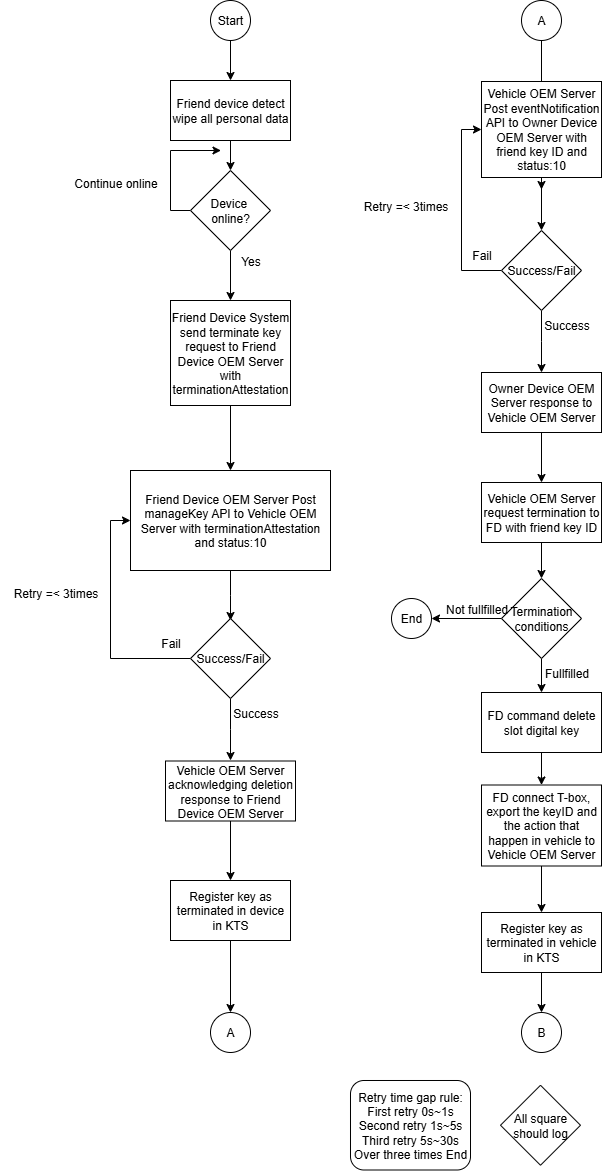

The diagram above was exported from draw.io. Its source (the exported page's mxGraphModel, read from the mxfile embedded in the PNG):
<mxGraphModel dx="1244" dy="699" grid="1" gridSize="10" guides="1" tooltips="1" connect="1" arrows="1" fold="1" page="1" pageScale="1" pageWidth="4681" pageHeight="3300" math="0" shadow="0">
  <root>
    <mxCell id="0" />
    <mxCell id="1" parent="0" />
    <mxCell id="4N5Usi30BFEum_ex3qtk-1" style="edgeStyle=orthogonalEdgeStyle;rounded=0;orthogonalLoop=1;jettySize=auto;html=1;exitX=0.5;exitY=1;exitDx=0;exitDy=0;entryX=0.5;entryY=0;entryDx=0;entryDy=0;" edge="1" parent="1" source="4N5Usi30BFEum_ex3qtk-2" target="4N5Usi30BFEum_ex3qtk-20">
      <mxGeometry relative="1" as="geometry">
        <mxPoint x="420" y="190" as="targetPoint" />
      </mxGeometry>
    </mxCell>
    <mxCell id="4N5Usi30BFEum_ex3qtk-2" value="Start" style="ellipse;whiteSpace=wrap;html=1;aspect=fixed;" vertex="1" parent="1">
      <mxGeometry x="400" y="120" width="40" height="40" as="geometry" />
    </mxCell>
    <mxCell id="4N5Usi30BFEum_ex3qtk-4" value="Friend Device System send terminate key request to Friend Device OEM Server with terminationAttestation" style="rounded=0;whiteSpace=wrap;html=1;" vertex="1" parent="1">
      <mxGeometry x="360" y="420" width="120" height="105" as="geometry" />
    </mxCell>
    <mxCell id="4N5Usi30BFEum_ex3qtk-11" style="edgeStyle=orthogonalEdgeStyle;rounded=0;orthogonalLoop=1;jettySize=auto;html=1;exitX=0.5;exitY=1;exitDx=0;exitDy=0;entryX=0.5;entryY=0;entryDx=0;entryDy=0;" edge="1" parent="1" source="4N5Usi30BFEum_ex3qtk-4" target="4N5Usi30BFEum_ex3qtk-15">
      <mxGeometry relative="1" as="geometry">
        <mxPoint x="420" y="695" as="sourcePoint" />
      </mxGeometry>
    </mxCell>
    <mxCell id="4N5Usi30BFEum_ex3qtk-14" style="edgeStyle=orthogonalEdgeStyle;rounded=0;orthogonalLoop=1;jettySize=auto;html=1;exitX=0.5;exitY=1;exitDx=0;exitDy=0;" edge="1" parent="1" source="4N5Usi30BFEum_ex3qtk-15">
      <mxGeometry relative="1" as="geometry">
        <mxPoint x="420" y="740" as="targetPoint" />
      </mxGeometry>
    </mxCell>
    <mxCell id="4N5Usi30BFEum_ex3qtk-15" value="Friend Device OEM Server Post manageKey API to Vehicle OEM Server with terminationAttestation and status:10" style="rounded=0;whiteSpace=wrap;html=1;" vertex="1" parent="1">
      <mxGeometry x="320" y="590" width="200" height="100" as="geometry" />
    </mxCell>
    <mxCell id="4N5Usi30BFEum_ex3qtk-19" value="A" style="ellipse;whiteSpace=wrap;html=1;aspect=fixed;" vertex="1" parent="1">
      <mxGeometry x="400" y="1132" width="40" height="40" as="geometry" />
    </mxCell>
    <mxCell id="4N5Usi30BFEum_ex3qtk-60" style="edgeStyle=orthogonalEdgeStyle;rounded=0;orthogonalLoop=1;jettySize=auto;html=1;exitX=0.5;exitY=1;exitDx=0;exitDy=0;entryX=0.5;entryY=0;entryDx=0;entryDy=0;" edge="1" parent="1" source="4N5Usi30BFEum_ex3qtk-20" target="4N5Usi30BFEum_ex3qtk-59">
      <mxGeometry relative="1" as="geometry" />
    </mxCell>
    <mxCell id="4N5Usi30BFEum_ex3qtk-20" value="Friend device detect wipe all personal data" style="rounded=0;whiteSpace=wrap;html=1;" vertex="1" parent="1">
      <mxGeometry x="360" y="200" width="120" height="60" as="geometry" />
    </mxCell>
    <mxCell id="4N5Usi30BFEum_ex3qtk-21" style="edgeStyle=orthogonalEdgeStyle;rounded=0;orthogonalLoop=1;jettySize=auto;html=1;exitX=0;exitY=0.5;exitDx=0;exitDy=0;entryX=0;entryY=0.5;entryDx=0;entryDy=0;" edge="1" parent="1" source="4N5Usi30BFEum_ex3qtk-23" target="4N5Usi30BFEum_ex3qtk-15">
      <mxGeometry relative="1" as="geometry">
        <mxPoint x="360" y="639" as="targetPoint" />
      </mxGeometry>
    </mxCell>
    <mxCell id="4N5Usi30BFEum_ex3qtk-22" style="edgeStyle=orthogonalEdgeStyle;rounded=0;orthogonalLoop=1;jettySize=auto;html=1;exitX=0.5;exitY=1;exitDx=0;exitDy=0;" edge="1" parent="1" source="4N5Usi30BFEum_ex3qtk-23">
      <mxGeometry relative="1" as="geometry">
        <mxPoint x="420" y="880" as="targetPoint" />
      </mxGeometry>
    </mxCell>
    <mxCell id="4N5Usi30BFEum_ex3qtk-23" value="Success/Fail" style="rhombus;whiteSpace=wrap;html=1;" vertex="1" parent="1">
      <mxGeometry x="380" y="738" width="80" height="80" as="geometry" />
    </mxCell>
    <mxCell id="4N5Usi30BFEum_ex3qtk-24" value="Retry =&amp;lt; 3times" style="text;html=1;align=center;verticalAlign=middle;resizable=0;points=[];autosize=1;strokeColor=none;fillColor=none;" vertex="1" parent="1">
      <mxGeometry x="190" y="698" width="110" height="30" as="geometry" />
    </mxCell>
    <mxCell id="4N5Usi30BFEum_ex3qtk-25" value="Fail" style="text;html=1;align=center;verticalAlign=middle;resizable=0;points=[];autosize=1;strokeColor=none;fillColor=none;" vertex="1" parent="1">
      <mxGeometry x="340" y="748" width="40" height="30" as="geometry" />
    </mxCell>
    <mxCell id="4N5Usi30BFEum_ex3qtk-26" value="Success" style="text;html=1;align=center;verticalAlign=middle;resizable=0;points=[];autosize=1;strokeColor=none;fillColor=none;" vertex="1" parent="1">
      <mxGeometry x="410" y="818" width="70" height="30" as="geometry" />
    </mxCell>
    <mxCell id="4N5Usi30BFEum_ex3qtk-66" style="edgeStyle=orthogonalEdgeStyle;rounded=0;orthogonalLoop=1;jettySize=auto;html=1;exitX=0.5;exitY=1;exitDx=0;exitDy=0;entryX=0.5;entryY=0;entryDx=0;entryDy=0;" edge="1" parent="1" source="4N5Usi30BFEum_ex3qtk-27" target="4N5Usi30BFEum_ex3qtk-65">
      <mxGeometry relative="1" as="geometry" />
    </mxCell>
    <mxCell id="4N5Usi30BFEum_ex3qtk-27" value="Vehicle OEM Server acknowledging deletion response to Friend Device OEM Server" style="rounded=0;whiteSpace=wrap;html=1;" vertex="1" parent="1">
      <mxGeometry x="355" y="880.5" width="130" height="60" as="geometry" />
    </mxCell>
    <mxCell id="4N5Usi30BFEum_ex3qtk-29" value="A" style="ellipse;whiteSpace=wrap;html=1;aspect=fixed;" vertex="1" parent="1">
      <mxGeometry x="711" y="120" width="40" height="40" as="geometry" />
    </mxCell>
    <mxCell id="4N5Usi30BFEum_ex3qtk-30" style="edgeStyle=orthogonalEdgeStyle;rounded=0;orthogonalLoop=1;jettySize=auto;html=1;exitX=0.5;exitY=1;exitDx=0;exitDy=0;entryX=0.5;entryY=0;entryDx=0;entryDy=0;" edge="1" parent="1" source="4N5Usi30BFEum_ex3qtk-29">
      <mxGeometry relative="1" as="geometry">
        <mxPoint x="731" y="309" as="targetPoint" />
        <mxPoint x="731" y="261" as="sourcePoint" />
      </mxGeometry>
    </mxCell>
    <mxCell id="4N5Usi30BFEum_ex3qtk-32" value="B" style="ellipse;whiteSpace=wrap;html=1;aspect=fixed;" vertex="1" parent="1">
      <mxGeometry x="711" y="1132" width="40" height="40" as="geometry" />
    </mxCell>
    <mxCell id="4N5Usi30BFEum_ex3qtk-33" style="edgeStyle=orthogonalEdgeStyle;rounded=0;orthogonalLoop=1;jettySize=auto;html=1;exitX=0.5;exitY=1;exitDx=0;exitDy=0;entryX=0.5;entryY=0;entryDx=0;entryDy=0;" edge="1" parent="1" source="4N5Usi30BFEum_ex3qtk-34" target="4N5Usi30BFEum_ex3qtk-37">
      <mxGeometry relative="1" as="geometry" />
    </mxCell>
    <mxCell id="4N5Usi30BFEum_ex3qtk-34" value="Vehicle OEM Server Post eventNotification API to Owner Device OEM Server with friend key ID and status:10" style="rounded=0;whiteSpace=wrap;html=1;" vertex="1" parent="1">
      <mxGeometry x="671" y="201" width="120" height="96" as="geometry" />
    </mxCell>
    <mxCell id="4N5Usi30BFEum_ex3qtk-35" style="edgeStyle=orthogonalEdgeStyle;rounded=0;orthogonalLoop=1;jettySize=auto;html=1;exitX=0;exitY=0.5;exitDx=0;exitDy=0;entryX=0;entryY=0.5;entryDx=0;entryDy=0;" edge="1" parent="1" source="4N5Usi30BFEum_ex3qtk-37" target="4N5Usi30BFEum_ex3qtk-34">
      <mxGeometry relative="1" as="geometry">
        <mxPoint x="631" y="252" as="targetPoint" />
      </mxGeometry>
    </mxCell>
    <mxCell id="4N5Usi30BFEum_ex3qtk-36" style="edgeStyle=orthogonalEdgeStyle;rounded=0;orthogonalLoop=1;jettySize=auto;html=1;exitX=0.5;exitY=1;exitDx=0;exitDy=0;" edge="1" parent="1" source="4N5Usi30BFEum_ex3qtk-37">
      <mxGeometry relative="1" as="geometry">
        <mxPoint x="731" y="492" as="targetPoint" />
      </mxGeometry>
    </mxCell>
    <mxCell id="4N5Usi30BFEum_ex3qtk-37" value="Success/Fail" style="rhombus;whiteSpace=wrap;html=1;" vertex="1" parent="1">
      <mxGeometry x="691" y="350" width="80" height="80" as="geometry" />
    </mxCell>
    <mxCell id="4N5Usi30BFEum_ex3qtk-38" value="Retry =&amp;lt; 3times" style="text;html=1;align=center;verticalAlign=middle;resizable=0;points=[];autosize=1;strokeColor=none;fillColor=none;" vertex="1" parent="1">
      <mxGeometry x="540" y="311" width="110" height="30" as="geometry" />
    </mxCell>
    <mxCell id="4N5Usi30BFEum_ex3qtk-39" value="Fail" style="text;html=1;align=center;verticalAlign=middle;resizable=0;points=[];autosize=1;strokeColor=none;fillColor=none;" vertex="1" parent="1">
      <mxGeometry x="651" y="360" width="40" height="30" as="geometry" />
    </mxCell>
    <mxCell id="4N5Usi30BFEum_ex3qtk-40" value="Success" style="text;html=1;align=center;verticalAlign=middle;resizable=0;points=[];autosize=1;strokeColor=none;fillColor=none;" vertex="1" parent="1">
      <mxGeometry x="721" y="430" width="70" height="30" as="geometry" />
    </mxCell>
    <mxCell id="4N5Usi30BFEum_ex3qtk-41" style="edgeStyle=orthogonalEdgeStyle;rounded=0;orthogonalLoop=1;jettySize=auto;html=1;exitX=0.5;exitY=1;exitDx=0;exitDy=0;entryX=0.5;entryY=0;entryDx=0;entryDy=0;" edge="1" parent="1" source="4N5Usi30BFEum_ex3qtk-42" target="4N5Usi30BFEum_ex3qtk-54">
      <mxGeometry relative="1" as="geometry" />
    </mxCell>
    <mxCell id="4N5Usi30BFEum_ex3qtk-42" value="Owner Device OEM Server response to Vehicle OEM Server" style="rounded=0;whiteSpace=wrap;html=1;" vertex="1" parent="1">
      <mxGeometry x="671" y="492" width="120" height="60" as="geometry" />
    </mxCell>
    <mxCell id="4N5Usi30BFEum_ex3qtk-43" style="edgeStyle=orthogonalEdgeStyle;rounded=0;orthogonalLoop=1;jettySize=auto;html=1;exitX=0;exitY=0.5;exitDx=0;exitDy=0;entryX=1;entryY=0.5;entryDx=0;entryDy=0;" edge="1" parent="1" source="4N5Usi30BFEum_ex3qtk-45" target="4N5Usi30BFEum_ex3qtk-46">
      <mxGeometry relative="1" as="geometry" />
    </mxCell>
    <mxCell id="4N5Usi30BFEum_ex3qtk-44" style="edgeStyle=orthogonalEdgeStyle;rounded=0;orthogonalLoop=1;jettySize=auto;html=1;exitX=0.5;exitY=1;exitDx=0;exitDy=0;entryX=0.5;entryY=0;entryDx=0;entryDy=0;" edge="1" parent="1" source="4N5Usi30BFEum_ex3qtk-45" target="4N5Usi30BFEum_ex3qtk-49">
      <mxGeometry relative="1" as="geometry" />
    </mxCell>
    <mxCell id="4N5Usi30BFEum_ex3qtk-45" value="Termination conditions" style="rhombus;whiteSpace=wrap;html=1;" vertex="1" parent="1">
      <mxGeometry x="691" y="698" width="80" height="80" as="geometry" />
    </mxCell>
    <mxCell id="4N5Usi30BFEum_ex3qtk-46" value="End" style="ellipse;whiteSpace=wrap;html=1;aspect=fixed;" vertex="1" parent="1">
      <mxGeometry x="581" y="718" width="40" height="40" as="geometry" />
    </mxCell>
    <mxCell id="4N5Usi30BFEum_ex3qtk-47" value="Not fullfilled" style="text;html=1;align=center;verticalAlign=middle;resizable=0;points=[];autosize=1;strokeColor=none;fillColor=none;" vertex="1" parent="1">
      <mxGeometry x="621" y="714" width="90" height="30" as="geometry" />
    </mxCell>
    <mxCell id="4N5Usi30BFEum_ex3qtk-48" style="edgeStyle=orthogonalEdgeStyle;rounded=0;orthogonalLoop=1;jettySize=auto;html=1;exitX=0.5;exitY=1;exitDx=0;exitDy=0;entryX=0.5;entryY=0;entryDx=0;entryDy=0;" edge="1" parent="1" source="4N5Usi30BFEum_ex3qtk-49" target="4N5Usi30BFEum_ex3qtk-51">
      <mxGeometry relative="1" as="geometry" />
    </mxCell>
    <mxCell id="4N5Usi30BFEum_ex3qtk-49" value="FD command delete slot digital key" style="rounded=0;whiteSpace=wrap;html=1;" vertex="1" parent="1">
      <mxGeometry x="671" y="812" width="120" height="60" as="geometry" />
    </mxCell>
    <mxCell id="4N5Usi30BFEum_ex3qtk-50" style="edgeStyle=orthogonalEdgeStyle;rounded=0;orthogonalLoop=1;jettySize=auto;html=1;exitX=0.5;exitY=1;exitDx=0;exitDy=0;" edge="1" parent="1" source="4N5Usi30BFEum_ex3qtk-51" target="4N5Usi30BFEum_ex3qtk-56">
      <mxGeometry relative="1" as="geometry" />
    </mxCell>
    <mxCell id="4N5Usi30BFEum_ex3qtk-51" value="FD connect T-box, export the keyID and the action that happen in vehicle to Vehicle OEM Server" style="rounded=0;whiteSpace=wrap;html=1;" vertex="1" parent="1">
      <mxGeometry x="671" y="904.5" width="120" height="81" as="geometry" />
    </mxCell>
    <mxCell id="4N5Usi30BFEum_ex3qtk-52" value="Fullfilled" style="text;html=1;align=center;verticalAlign=middle;resizable=0;points=[];autosize=1;strokeColor=none;fillColor=none;" vertex="1" parent="1">
      <mxGeometry x="721" y="778" width="70" height="30" as="geometry" />
    </mxCell>
    <mxCell id="4N5Usi30BFEum_ex3qtk-53" style="edgeStyle=orthogonalEdgeStyle;rounded=0;orthogonalLoop=1;jettySize=auto;html=1;exitX=0.5;exitY=1;exitDx=0;exitDy=0;entryX=0.5;entryY=0;entryDx=0;entryDy=0;" edge="1" parent="1" source="4N5Usi30BFEum_ex3qtk-54" target="4N5Usi30BFEum_ex3qtk-45">
      <mxGeometry relative="1" as="geometry" />
    </mxCell>
    <mxCell id="4N5Usi30BFEum_ex3qtk-54" value="Vehicle OEM Server request termination to FD with friend key ID" style="rounded=0;whiteSpace=wrap;html=1;" vertex="1" parent="1">
      <mxGeometry x="671" y="602" width="120" height="60" as="geometry" />
    </mxCell>
    <mxCell id="4N5Usi30BFEum_ex3qtk-55" style="edgeStyle=orthogonalEdgeStyle;rounded=0;orthogonalLoop=1;jettySize=auto;html=1;exitX=0.5;exitY=1;exitDx=0;exitDy=0;entryX=0.5;entryY=0;entryDx=0;entryDy=0;" edge="1" parent="1" source="4N5Usi30BFEum_ex3qtk-56" target="4N5Usi30BFEum_ex3qtk-32">
      <mxGeometry relative="1" as="geometry" />
    </mxCell>
    <mxCell id="4N5Usi30BFEum_ex3qtk-56" value="Register key as terminated in vehicle in KTS" style="rounded=0;whiteSpace=wrap;html=1;" vertex="1" parent="1">
      <mxGeometry x="671" y="1032" width="120" height="60" as="geometry" />
    </mxCell>
    <mxCell id="4N5Usi30BFEum_ex3qtk-57" value="Retry time gap rule:&lt;div&gt;First retry 0s~1s&lt;/div&gt;&lt;div&gt;Second retry 1s~5s&lt;/div&gt;&lt;div&gt;Third retry 5s~30s&lt;/div&gt;&lt;div&gt;Over three times End&lt;/div&gt;" style="rounded=1;whiteSpace=wrap;html=1;" vertex="1" parent="1">
      <mxGeometry x="540" y="1200" width="120" height="89.5" as="geometry" />
    </mxCell>
    <mxCell id="4N5Usi30BFEum_ex3qtk-58" value="All square should log" style="rhombus;whiteSpace=wrap;html=1;" vertex="1" parent="1">
      <mxGeometry x="690" y="1204.75" width="80" height="80" as="geometry" />
    </mxCell>
    <mxCell id="4N5Usi30BFEum_ex3qtk-61" style="edgeStyle=orthogonalEdgeStyle;rounded=0;orthogonalLoop=1;jettySize=auto;html=1;exitX=0.5;exitY=1;exitDx=0;exitDy=0;entryX=0.5;entryY=0;entryDx=0;entryDy=0;" edge="1" parent="1" source="4N5Usi30BFEum_ex3qtk-59" target="4N5Usi30BFEum_ex3qtk-4">
      <mxGeometry relative="1" as="geometry" />
    </mxCell>
    <mxCell id="4N5Usi30BFEum_ex3qtk-63" style="edgeStyle=orthogonalEdgeStyle;rounded=0;orthogonalLoop=1;jettySize=auto;html=1;exitX=0;exitY=0.5;exitDx=0;exitDy=0;" edge="1" parent="1" source="4N5Usi30BFEum_ex3qtk-59">
      <mxGeometry relative="1" as="geometry">
        <mxPoint x="410" y="270" as="targetPoint" />
      </mxGeometry>
    </mxCell>
    <mxCell id="4N5Usi30BFEum_ex3qtk-59" value="Device&amp;nbsp;&lt;div&gt;online?&lt;/div&gt;" style="rhombus;whiteSpace=wrap;html=1;" vertex="1" parent="1">
      <mxGeometry x="380" y="290" width="80" height="80" as="geometry" />
    </mxCell>
    <mxCell id="4N5Usi30BFEum_ex3qtk-62" value="Yes" style="text;html=1;align=center;verticalAlign=middle;resizable=0;points=[];autosize=1;strokeColor=none;fillColor=none;" vertex="1" parent="1">
      <mxGeometry x="420" y="366" width="40" height="30" as="geometry" />
    </mxCell>
    <mxCell id="4N5Usi30BFEum_ex3qtk-64" value="Continue online" style="text;html=1;align=center;verticalAlign=middle;resizable=0;points=[];autosize=1;strokeColor=none;fillColor=none;" vertex="1" parent="1">
      <mxGeometry x="250" y="288" width="110" height="30" as="geometry" />
    </mxCell>
    <mxCell id="4N5Usi30BFEum_ex3qtk-67" style="edgeStyle=orthogonalEdgeStyle;rounded=0;orthogonalLoop=1;jettySize=auto;html=1;exitX=0.5;exitY=1;exitDx=0;exitDy=0;entryX=0.5;entryY=0;entryDx=0;entryDy=0;" edge="1" parent="1" source="4N5Usi30BFEum_ex3qtk-65" target="4N5Usi30BFEum_ex3qtk-19">
      <mxGeometry relative="1" as="geometry" />
    </mxCell>
    <mxCell id="4N5Usi30BFEum_ex3qtk-65" value="Register key as terminated in device in KTS" style="rounded=0;whiteSpace=wrap;html=1;" vertex="1" parent="1">
      <mxGeometry x="360" y="1000" width="120" height="60" as="geometry" />
    </mxCell>
  </root>
</mxGraphModel>